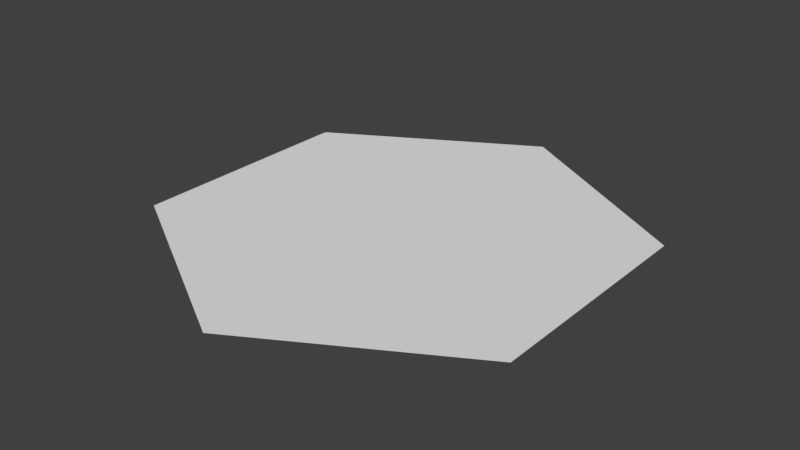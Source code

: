 # Source: HexTile.blend  (saved by Blender 2.78.0; exported with 4.5.12 LTS)
import bpy
from mathutils import Matrix  # noqa: F401  (used for matrix-valued properties, if any)

bpy.ops.wm.read_factory_settings(use_empty=True)
scene = bpy.context.scene
scene.name = 'Scene'

# ---- collections
col_collection_1 = bpy.data.collections.new('Collection 1'); scene.collection.children.link(col_collection_1)

# ---- world
world_world = bpy.data.worlds.new('World'); scene.world = world_world
world_world.color = (0.05088, 0.05088, 0.05088)
world_world.use_sun_shadow = False
world_world.sun_shadow_jitter_overblur = 0.0
world_world.cycles.sampling_method = 'MANUAL'

# ---- meshes
me_cylinder = bpy.data.meshes.new('Cylinder')
me_cylinder.from_pydata([(0.0, 1.0, -0.0005), (0.0, 1.0, 0.0005), (0.866, 0.5, -0.0005), (0.866, 0.5, 0.0005), (0.866, -0.5, -0.0005), (0.866, -0.5, 0.0005), (-8.742e-08, -1.0, -0.0005), (-8.742e-08, -1.0, 0.0005), (-0.866, -0.5, -0.0005), (-0.866, -0.5, 0.0005), (-0.866, 0.5, -0.0005), (-0.866, 0.5, 0.0005)], [], [(0, 1, 3, 2), (2, 3, 5, 4), (4, 5, 7, 6), (6, 7, 9, 8), (3, 1, 11, 9, 7, 5), (8, 9, 11, 10), (10, 11, 1, 0), (0, 2, 4, 6, 8, 10)])
_uv = me_cylinder.uv_layers.new(name='UVMap')
_uv.uv.foreach_set('vector', [0.1667, 0.5, 0.1667, 1.0, 0.0, 1.0, 0.0, 0.5, 0.3333, 0.5, 0.3333, 1.0, 0.1667, 1.0, 0.1667, 0.5, 0.5, 0.5, 0.5, 1.0, 0.3333, 1.0, 0.3333, 0.5, 0.6667, 0.5, 0.6667, 1.0, 0.5, 1.0, 0.5, 0.5, 0.4578, 0.37, 0.25, 0.49, 0.04215, 0.37, 0.04215, 0.13, 0.25, 0.01, 0.4578, 0.13, 0.8333, 0.5, 0.8333, 1.0, 0.6667, 1.0, 0.6667, 0.5, 1.0, 0.5, 1.0, 1.0, 0.8333, 1.0, 0.8333, 0.5, 0.75, 0.49, 0.9578, 0.37, 0.9578, 0.13, 0.75, 0.01, 0.5422, 0.13, 0.5422, 0.37])
me_cylinder.use_remesh_preserve_volume = False
me_cylinder.use_remesh_preserve_attributes = False
me_cylinder.use_mirror_vertex_groups = False
me_cylinder.update()

# ---- objects
ob_cylinder = bpy.data.objects.new('Cylinder', me_cylinder)

# ---- transforms, parenting, visibility, modifiers, constraints
ob_cylinder.location = (0.0, 0.0, 0.0)
ob_cylinder.lineart.crease_threshold = 0.0

# ---- collection membership
col_collection_1.objects.link(ob_cylinder)

# ---- scene / render settings (as saved in the file)
scene.frame_start = 1; scene.frame_end = 250; scene.frame_set(1)
scene.render.engine = 'BLENDER_EEVEE_NEXT'
scene.render.resolution_percentage = 50
scene.render.dither_intensity = 0.0
scene.cycles.use_denoising = False
scene.cycles.samples = 128
scene.cycles.sampling_pattern = 'TABULATED_SOBOL'
scene.cycles.light_sampling_threshold = 0.0
scene.cycles.use_adaptive_sampling = False
scene.cycles.use_light_tree = False
scene.cycles.blur_glossy = 0.0
scene.cycles.sample_clamp_indirect = 0.0
scene.view_settings.view_transform = 'Standard'
bpy.context.view_layer.update()

# ---- added for rendering (the .blend has no active camera and no usable light): camera, sun
cam_auto = bpy.data.cameras.new('AutoCamera')
cam_auto.lens = 50.0
cam_auto.sensor_width = 36.0
cam_auto.clip_end = 1000.0
ob_auto_camera = bpy.data.objects.new('AutoCamera', cam_auto)
scene.collection.objects.link(ob_auto_camera)
ob_auto_camera.location = (2.44791, -2.9375, 1.95833)
ob_auto_camera.rotation_euler = (1.09748, -7.21219e-08, 0.694738)
scene.camera = ob_auto_camera
light_auto_sun = bpy.data.lights.new('AutoSun', 'SUN')
light_auto_sun.energy = 3.0
light_auto_sun.angle = 0.0523599
ob_auto_sun = bpy.data.objects.new('AutoSun', light_auto_sun)
scene.collection.objects.link(ob_auto_sun)
ob_auto_sun.rotation_euler = (0.872665, 0.174533, 0.523599)
bpy.context.view_layer.update()
